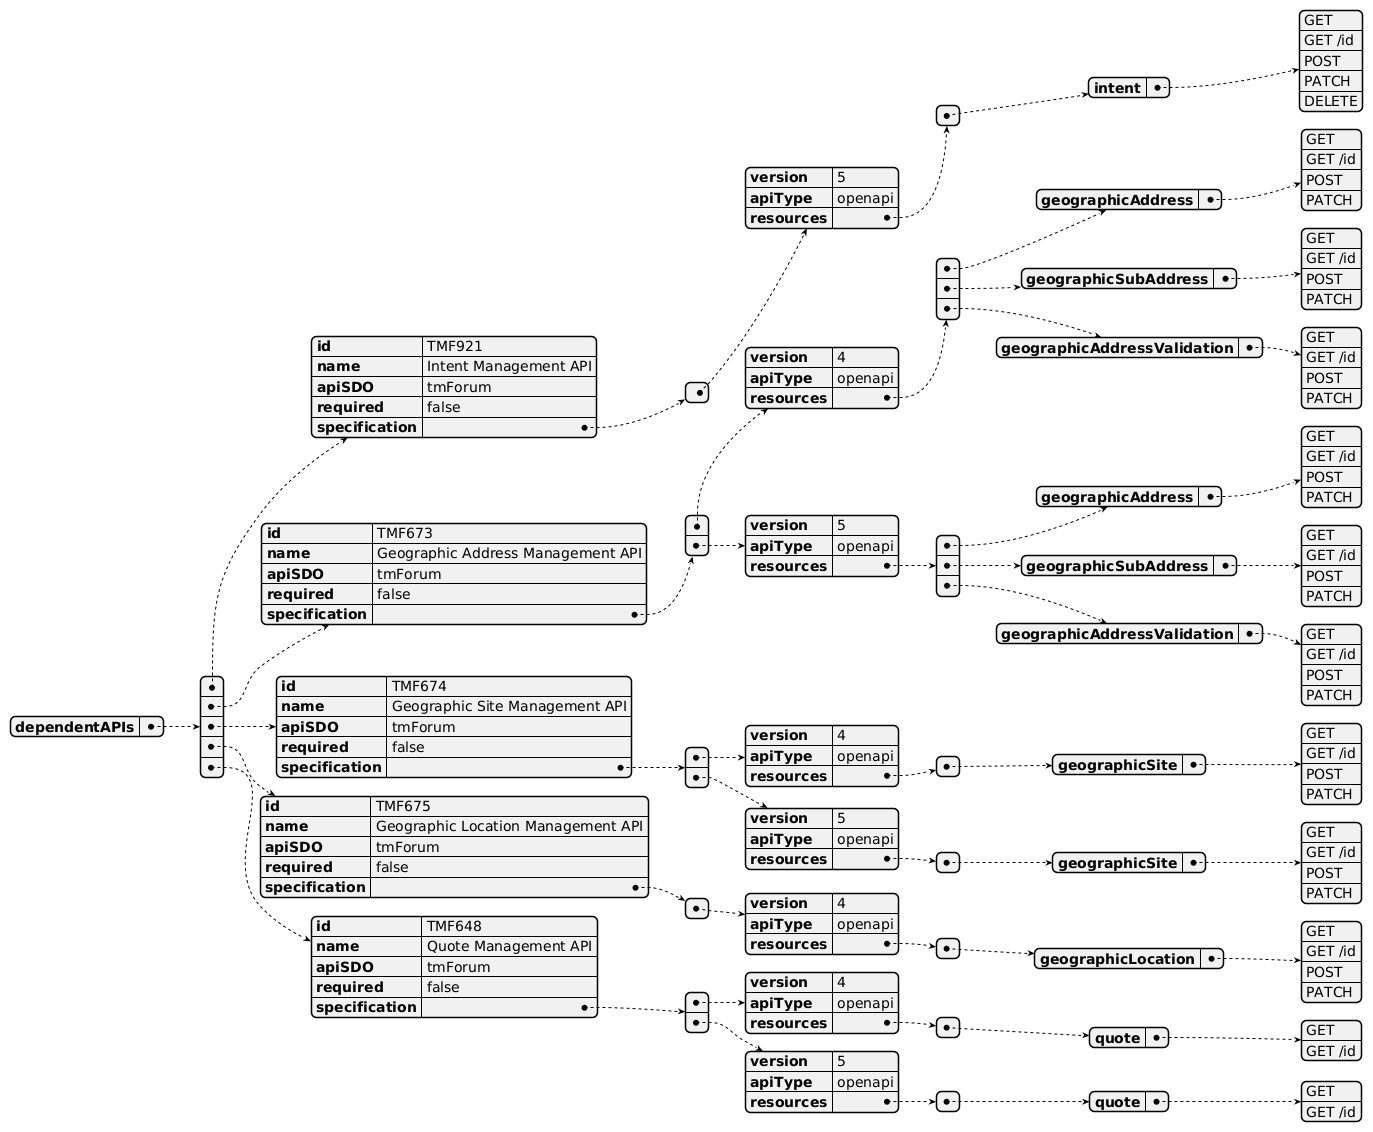

The diagram above was rendered by PlantUML. Its source (embedded in the PNG):
@startyaml
dependentAPIs:
  - id: TMF921
    name: Intent Management API
    apiSDO: tmForum
    required: false
    specification:
      - version: 5
        apiType: openapi
        resources:
          - intent:
              - GET
              - GET /id
              - POST
              - PATCH
              - DELETE
  - id: TMF673
    name: Geographic Address Management API
    apiSDO: tmForum
    required: false
    specification:
      - version: 4
        apiType: openapi
        resources:
          - geographicAddress:
              - GET
              - GET /id
              - POST
              - PATCH
          - geographicSubAddress:
              - GET
              - GET /id
              - POST
              - PATCH
          - geographicAddressValidation:
              - GET
              - GET /id
              - POST
              - PATCH
      - version: 5
        apiType: openapi
        resources:
          - geographicAddress:
              - GET
              - GET /id
              - POST
              - PATCH
          - geographicSubAddress:
              - GET
              - GET /id
              - POST
              - PATCH
          - geographicAddressValidation:
              - GET
              - GET /id
              - POST
              - PATCH
  - id: TMF674
    name: Geographic Site Management API
    apiSDO: tmForum
    required: false
    specification:
      - version: 4
        apiType: openapi
        resources:
          - geographicSite:
              - GET
              - GET /id
              - POST
              - PATCH
      - version: 5
        apiType: openapi
        resources:
          - geographicSite:
              - GET
              - GET /id
              - POST
              - PATCH
  - id: TMF675
    name: Geographic Location Management API
    apiSDO: tmForum
    required: false
    specification:
      - version: 4
        apiType: openapi
        resources:
          - geographicLocation:
              - GET
              - GET /id
              - POST
              - PATCH
  - id: TMF648
    name: Quote Management API
    apiSDO: tmForum
    required: false
    specification:
      - version: 4
        apiType: openapi
        resources:
          - quote:
              - GET
              - GET /id
      - version: 5
        apiType: openapi
        resources:
          - quote:
              - GET
              - GET /id

@endyaml